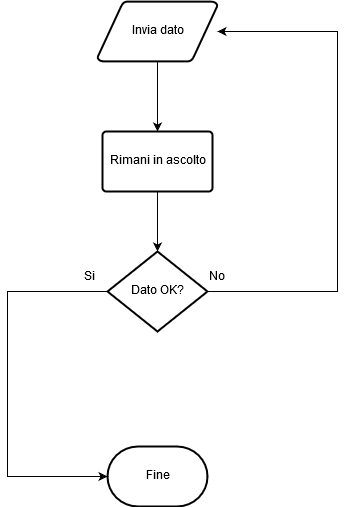

The diagram above was exported from draw.io. Its source (the exported page's mxGraphModel, read from the mxfile embedded in the PNG):
<mxGraphModel dx="876" dy="493" grid="1" gridSize="10" guides="1" tooltips="1" connect="1" arrows="1" fold="1" page="1" pageScale="1" pageWidth="826" pageHeight="1169" background="#ffffff" math="0" shadow="0">
  <root>
    <mxCell id="0" />
    <mxCell id="1" parent="0" />
    <mxCell id="5" style="edgeStyle=orthogonalEdgeStyle;rounded=0;html=1;exitX=0.5;exitY=1;exitPerimeter=0;entryX=0.5;entryY=0;entryPerimeter=0;jettySize=auto;orthogonalLoop=1;" edge="1" parent="1" source="2" target="3">
      <mxGeometry relative="1" as="geometry" />
    </mxCell>
    <mxCell id="2" value="Invia dato" style="strokeWidth=2;html=1;shape=mxgraph.flowchart.data;whiteSpace=wrap;" vertex="1" parent="1">
      <mxGeometry x="280" y="80" width="120" height="60" as="geometry" />
    </mxCell>
    <mxCell id="7" style="edgeStyle=orthogonalEdgeStyle;rounded=0;html=1;exitX=0.5;exitY=1;exitPerimeter=0;entryX=0.5;entryY=0;entryPerimeter=0;jettySize=auto;orthogonalLoop=1;" edge="1" parent="1" source="3" target="6">
      <mxGeometry relative="1" as="geometry" />
    </mxCell>
    <mxCell id="3" value="Rimani in ascolto" style="strokeWidth=2;html=1;shape=mxgraph.flowchart.process;whiteSpace=wrap;" vertex="1" parent="1">
      <mxGeometry x="285" y="210" width="110" height="60" as="geometry" />
    </mxCell>
    <mxCell id="14" style="edgeStyle=elbowEdgeStyle;rounded=0;html=1;exitX=1;exitY=0.5;exitPerimeter=0;jettySize=auto;orthogonalLoop=1;" edge="1" parent="1" source="6" target="2">
      <mxGeometry relative="1" as="geometry">
        <mxPoint x="650" y="120" as="targetPoint" />
        <Array as="points">
          <mxPoint x="520" y="250" />
        </Array>
      </mxGeometry>
    </mxCell>
    <mxCell id="15" style="rounded=0;html=1;exitX=0;exitY=0.5;exitPerimeter=0;jettySize=auto;orthogonalLoop=1;" edge="1" parent="1" source="6" target="16">
      <mxGeometry relative="1" as="geometry">
        <mxPoint x="190" y="550" as="targetPoint" />
        <Array as="points">
          <mxPoint x="190" y="370" />
          <mxPoint x="190" y="555" />
        </Array>
      </mxGeometry>
    </mxCell>
    <mxCell id="6" value="Dato OK?" style="strokeWidth=2;html=1;shape=mxgraph.flowchart.decision;whiteSpace=wrap;" vertex="1" parent="1">
      <mxGeometry x="290" y="330" width="100" height="80" as="geometry" />
    </mxCell>
    <mxCell id="8" value="No" style="text;html=1;resizable=0;points=[];autosize=1;align=left;verticalAlign=top;spacingTop=-4;" vertex="1" parent="1">
      <mxGeometry x="390" y="347" width="30" height="20" as="geometry" />
    </mxCell>
    <mxCell id="9" value="Si" style="text;html=1;resizable=0;points=[];autosize=1;align=left;verticalAlign=top;spacingTop=-4;" vertex="1" parent="1">
      <mxGeometry x="265" y="347" width="30" height="20" as="geometry" />
    </mxCell>
    <mxCell id="16" value="Fine" style="strokeWidth=2;html=1;shape=mxgraph.flowchart.terminator;whiteSpace=wrap;" vertex="1" parent="1">
      <mxGeometry x="290" y="525" width="100" height="60" as="geometry" />
    </mxCell>
  </root>
</mxGraphModel>